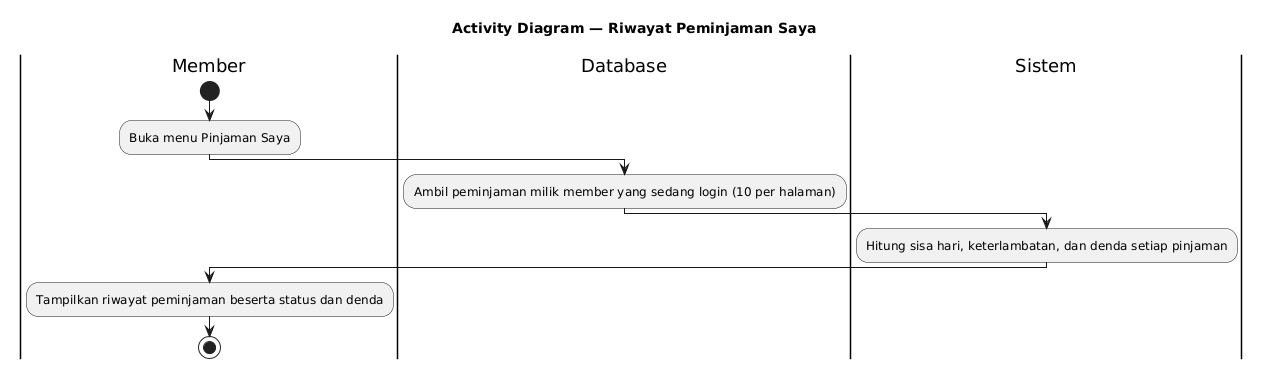

The diagram above was rendered by PlantUML. Its source (embedded in the PNG):
@startuml
title Activity Diagram — Riwayat Peminjaman Saya
skinparam shadowing false

|Member|
start
:Buka menu Pinjaman Saya;

|Database|
:Ambil peminjaman milik member yang sedang login (10 per halaman);

|Sistem|
:Hitung sisa hari, keterlambatan, dan denda setiap pinjaman;

|Member|
:Tampilkan riwayat peminjaman beserta status dan denda;
stop
@enduml